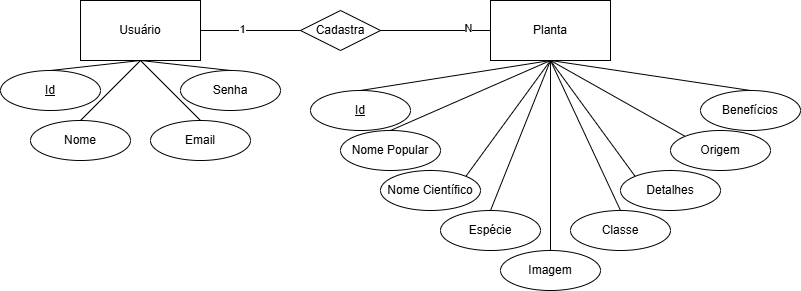

The diagram above was exported from draw.io. Its source (the exported page's mxGraphModel, read from the mxfile embedded in the PNG):
<mxGraphModel dx="1044" dy="570" grid="1" gridSize="10" guides="1" tooltips="1" connect="1" arrows="1" fold="1" page="1" pageScale="1" pageWidth="827" pageHeight="1169" math="0" shadow="0">
  <root>
    <mxCell id="0" />
    <mxCell id="1" parent="0" />
    <mxCell id="VVgk7tYaJIof_ycU6Eu8-5" style="rounded=0;orthogonalLoop=1;jettySize=auto;html=1;exitX=0.5;exitY=1;exitDx=0;exitDy=0;entryX=0.5;entryY=0;entryDx=0;entryDy=0;endArrow=none;endFill=0;" parent="1" source="6_tLVwHrZsArUR1xanWq-1" target="VVgk7tYaJIof_ycU6Eu8-3" edge="1">
      <mxGeometry relative="1" as="geometry" />
    </mxCell>
    <mxCell id="VVgk7tYaJIof_ycU6Eu8-6" style="rounded=0;orthogonalLoop=1;jettySize=auto;html=1;exitX=0.5;exitY=1;exitDx=0;exitDy=0;entryX=0.5;entryY=0;entryDx=0;entryDy=0;endArrow=none;endFill=0;" parent="1" source="6_tLVwHrZsArUR1xanWq-1" target="VVgk7tYaJIof_ycU6Eu8-4" edge="1">
      <mxGeometry relative="1" as="geometry" />
    </mxCell>
    <mxCell id="VVgk7tYaJIof_ycU6Eu8-3" value="Email" style="ellipse;whiteSpace=wrap;html=1;align=center;" parent="1" vertex="1">
      <mxGeometry x="160" y="390" width="100" height="40" as="geometry" />
    </mxCell>
    <mxCell id="VVgk7tYaJIof_ycU6Eu8-4" value="Senha" style="ellipse;whiteSpace=wrap;html=1;align=center;" parent="1" vertex="1">
      <mxGeometry x="190" y="340" width="100" height="40" as="geometry" />
    </mxCell>
    <mxCell id="VVgk7tYaJIof_ycU6Eu8-21" style="rounded=0;orthogonalLoop=1;jettySize=auto;html=1;exitX=0.5;exitY=1;exitDx=0;exitDy=0;entryX=0.5;entryY=0;entryDx=0;entryDy=0;endArrow=none;endFill=0;" parent="1" source="6_tLVwHrZsArUR1xanWq-2" target="VVgk7tYaJIof_ycU6Eu8-8" edge="1">
      <mxGeometry relative="1" as="geometry" />
    </mxCell>
    <mxCell id="VVgk7tYaJIof_ycU6Eu8-22" style="rounded=0;orthogonalLoop=1;jettySize=auto;html=1;exitX=0.5;exitY=1;exitDx=0;exitDy=0;entryX=1;entryY=0;entryDx=0;entryDy=0;endArrow=none;endFill=0;" parent="1" source="6_tLVwHrZsArUR1xanWq-2" target="VVgk7tYaJIof_ycU6Eu8-10" edge="1">
      <mxGeometry relative="1" as="geometry" />
    </mxCell>
    <mxCell id="VVgk7tYaJIof_ycU6Eu8-23" style="rounded=0;orthogonalLoop=1;jettySize=auto;html=1;exitX=0.5;exitY=1;exitDx=0;exitDy=0;entryX=0.5;entryY=0;entryDx=0;entryDy=0;endArrow=none;endFill=0;" parent="1" source="6_tLVwHrZsArUR1xanWq-2" target="VVgk7tYaJIof_ycU6Eu8-11" edge="1">
      <mxGeometry relative="1" as="geometry" />
    </mxCell>
    <mxCell id="VVgk7tYaJIof_ycU6Eu8-24" style="rounded=0;orthogonalLoop=1;jettySize=auto;html=1;exitX=0.5;exitY=1;exitDx=0;exitDy=0;entryX=0.5;entryY=0;entryDx=0;entryDy=0;endArrow=none;endFill=0;" parent="1" source="6_tLVwHrZsArUR1xanWq-2" target="VVgk7tYaJIof_ycU6Eu8-16" edge="1">
      <mxGeometry relative="1" as="geometry" />
    </mxCell>
    <mxCell id="VVgk7tYaJIof_ycU6Eu8-25" style="rounded=0;orthogonalLoop=1;jettySize=auto;html=1;exitX=0.5;exitY=1;exitDx=0;exitDy=0;entryX=0.5;entryY=0;entryDx=0;entryDy=0;endArrow=none;endFill=0;" parent="1" source="6_tLVwHrZsArUR1xanWq-2" target="VVgk7tYaJIof_ycU6Eu8-12" edge="1">
      <mxGeometry relative="1" as="geometry" />
    </mxCell>
    <mxCell id="VVgk7tYaJIof_ycU6Eu8-26" style="rounded=0;orthogonalLoop=1;jettySize=auto;html=1;exitX=0.5;exitY=1;exitDx=0;exitDy=0;entryX=0;entryY=0;entryDx=0;entryDy=0;endArrow=none;endFill=0;" parent="1" source="6_tLVwHrZsArUR1xanWq-2" target="VVgk7tYaJIof_ycU6Eu8-14" edge="1">
      <mxGeometry relative="1" as="geometry" />
    </mxCell>
    <mxCell id="VVgk7tYaJIof_ycU6Eu8-27" style="rounded=0;orthogonalLoop=1;jettySize=auto;html=1;entryX=0;entryY=0;entryDx=0;entryDy=0;endArrow=none;endFill=0;exitX=0.5;exitY=1;exitDx=0;exitDy=0;" parent="1" source="6_tLVwHrZsArUR1xanWq-2" target="VVgk7tYaJIof_ycU6Eu8-15" edge="1">
      <mxGeometry relative="1" as="geometry">
        <mxPoint x="650" y="290" as="sourcePoint" />
      </mxGeometry>
    </mxCell>
    <mxCell id="VVgk7tYaJIof_ycU6Eu8-8" value="Nome Popular" style="ellipse;whiteSpace=wrap;html=1;align=center;" parent="1" vertex="1">
      <mxGeometry x="350" y="400" width="100" height="40" as="geometry" />
    </mxCell>
    <mxCell id="VVgk7tYaJIof_ycU6Eu8-10" value="Nome Científico" style="ellipse;whiteSpace=wrap;html=1;align=center;" parent="1" vertex="1">
      <mxGeometry x="390" y="440" width="100" height="40" as="geometry" />
    </mxCell>
    <mxCell id="VVgk7tYaJIof_ycU6Eu8-11" value="Espécie" style="ellipse;whiteSpace=wrap;html=1;align=center;" parent="1" vertex="1">
      <mxGeometry x="450" y="480" width="100" height="40" as="geometry" />
    </mxCell>
    <mxCell id="VVgk7tYaJIof_ycU6Eu8-12" value="Classe" style="ellipse;whiteSpace=wrap;html=1;align=center;" parent="1" vertex="1">
      <mxGeometry x="580" y="480" width="100" height="40" as="geometry" />
    </mxCell>
    <mxCell id="VVgk7tYaJIof_ycU6Eu8-14" value="Detalhes" style="ellipse;whiteSpace=wrap;html=1;align=center;" parent="1" vertex="1">
      <mxGeometry x="630" y="440" width="100" height="40" as="geometry" />
    </mxCell>
    <mxCell id="VVgk7tYaJIof_ycU6Eu8-15" value="Origem" style="ellipse;whiteSpace=wrap;html=1;align=center;" parent="1" vertex="1">
      <mxGeometry x="680" y="400" width="100" height="40" as="geometry" />
    </mxCell>
    <mxCell id="VVgk7tYaJIof_ycU6Eu8-16" value="Imagem" style="ellipse;whiteSpace=wrap;html=1;align=center;" parent="1" vertex="1">
      <mxGeometry x="510" y="520" width="100" height="40" as="geometry" />
    </mxCell>
    <mxCell id="6_tLVwHrZsArUR1xanWq-1" value="Usuário" style="rounded=0;whiteSpace=wrap;html=1;" vertex="1" parent="1">
      <mxGeometry x="90" y="270" width="120" height="60" as="geometry" />
    </mxCell>
    <mxCell id="6_tLVwHrZsArUR1xanWq-2" value="Planta" style="rounded=0;whiteSpace=wrap;html=1;" vertex="1" parent="1">
      <mxGeometry x="500" y="270" width="120" height="60" as="geometry" />
    </mxCell>
    <mxCell id="6_tLVwHrZsArUR1xanWq-3" value="" style="rounded=0;orthogonalLoop=1;jettySize=auto;html=1;exitX=0.5;exitY=1;exitDx=0;exitDy=0;entryX=0.5;entryY=0;entryDx=0;entryDy=0;endArrow=none;endFill=0;" edge="1" parent="1" source="6_tLVwHrZsArUR1xanWq-2" target="VVgk7tYaJIof_ycU6Eu8-17">
      <mxGeometry relative="1" as="geometry">
        <mxPoint x="560" y="330" as="sourcePoint" />
        <mxPoint x="695" y="366" as="targetPoint" />
      </mxGeometry>
    </mxCell>
    <mxCell id="VVgk7tYaJIof_ycU6Eu8-17" value="Benefícios" style="ellipse;whiteSpace=wrap;html=1;align=center;" parent="1" vertex="1">
      <mxGeometry x="710" y="360" width="100" height="40" as="geometry" />
    </mxCell>
    <mxCell id="6_tLVwHrZsArUR1xanWq-5" style="rounded=0;orthogonalLoop=1;jettySize=auto;html=1;exitX=0.5;exitY=1;exitDx=0;exitDy=0;entryX=0.5;entryY=0;entryDx=0;entryDy=0;endArrow=none;endFill=0;" edge="1" parent="1" target="6_tLVwHrZsArUR1xanWq-6" source="6_tLVwHrZsArUR1xanWq-1">
      <mxGeometry relative="1" as="geometry">
        <mxPoint x="100" y="320" as="sourcePoint" />
      </mxGeometry>
    </mxCell>
    <mxCell id="6_tLVwHrZsArUR1xanWq-6" value="Nome" style="ellipse;whiteSpace=wrap;html=1;align=center;" vertex="1" parent="1">
      <mxGeometry x="40" y="390" width="100" height="40" as="geometry" />
    </mxCell>
    <mxCell id="6_tLVwHrZsArUR1xanWq-7" value="" style="rounded=0;orthogonalLoop=1;jettySize=auto;html=1;exitX=0.5;exitY=1;exitDx=0;exitDy=0;entryX=0.5;entryY=0;entryDx=0;entryDy=0;endArrow=none;endFill=0;" edge="1" parent="1" target="6_tLVwHrZsArUR1xanWq-8" source="6_tLVwHrZsArUR1xanWq-2">
      <mxGeometry relative="1" as="geometry">
        <mxPoint x="310" y="240" as="sourcePoint" />
        <mxPoint x="455" y="286" as="targetPoint" />
      </mxGeometry>
    </mxCell>
    <mxCell id="6_tLVwHrZsArUR1xanWq-8" value="&lt;u&gt;Id&lt;/u&gt;" style="ellipse;whiteSpace=wrap;html=1;align=center;" vertex="1" parent="1">
      <mxGeometry x="320" y="360" width="100" height="40" as="geometry" />
    </mxCell>
    <mxCell id="6_tLVwHrZsArUR1xanWq-9" value="" style="rounded=0;orthogonalLoop=1;jettySize=auto;html=1;exitX=0.5;exitY=1;exitDx=0;exitDy=0;entryX=0.5;entryY=0;entryDx=0;entryDy=0;endArrow=none;endFill=0;" edge="1" parent="1" target="6_tLVwHrZsArUR1xanWq-10" source="6_tLVwHrZsArUR1xanWq-1">
      <mxGeometry relative="1" as="geometry">
        <mxPoint x="200" y="340" as="sourcePoint" />
        <mxPoint x="95" y="296" as="targetPoint" />
      </mxGeometry>
    </mxCell>
    <mxCell id="6_tLVwHrZsArUR1xanWq-10" value="&lt;u&gt;Id&lt;/u&gt;" style="ellipse;whiteSpace=wrap;html=1;align=center;" vertex="1" parent="1">
      <mxGeometry x="10" y="340" width="100" height="40" as="geometry" />
    </mxCell>
    <mxCell id="6_tLVwHrZsArUR1xanWq-12" value="Cadastra" style="rhombus;whiteSpace=wrap;html=1;rounded=0;" vertex="1" parent="1">
      <mxGeometry x="310" y="280" width="80" height="40" as="geometry" />
    </mxCell>
    <mxCell id="6_tLVwHrZsArUR1xanWq-15" style="rounded=0;orthogonalLoop=1;jettySize=auto;html=1;exitX=1;exitY=0.5;exitDx=0;exitDy=0;entryX=0;entryY=0.5;entryDx=0;entryDy=0;endArrow=none;endFill=0;" edge="1" parent="1" source="6_tLVwHrZsArUR1xanWq-1" target="6_tLVwHrZsArUR1xanWq-12">
      <mxGeometry relative="1" as="geometry">
        <mxPoint x="160" y="340" as="sourcePoint" />
        <mxPoint x="250" y="350" as="targetPoint" />
      </mxGeometry>
    </mxCell>
    <mxCell id="6_tLVwHrZsArUR1xanWq-19" value="1" style="edgeLabel;html=1;align=center;verticalAlign=middle;resizable=0;points=[];" vertex="1" connectable="0" parent="6_tLVwHrZsArUR1xanWq-15">
      <mxGeometry x="-0.176" y="2" relative="1" as="geometry">
        <mxPoint as="offset" />
      </mxGeometry>
    </mxCell>
    <mxCell id="6_tLVwHrZsArUR1xanWq-16" style="rounded=0;orthogonalLoop=1;jettySize=auto;html=1;entryX=1;entryY=0.5;entryDx=0;entryDy=0;endArrow=none;endFill=0;" edge="1" parent="1" source="6_tLVwHrZsArUR1xanWq-2" target="6_tLVwHrZsArUR1xanWq-12">
      <mxGeometry relative="1" as="geometry">
        <mxPoint x="220" y="310" as="sourcePoint" />
        <mxPoint x="320" y="310" as="targetPoint" />
      </mxGeometry>
    </mxCell>
    <mxCell id="6_tLVwHrZsArUR1xanWq-20" value="N" style="edgeLabel;html=1;align=center;verticalAlign=middle;resizable=0;points=[];" vertex="1" connectable="0" parent="6_tLVwHrZsArUR1xanWq-16">
      <mxGeometry x="-0.5855" y="-3" relative="1" as="geometry">
        <mxPoint as="offset" />
      </mxGeometry>
    </mxCell>
  </root>
</mxGraphModel>